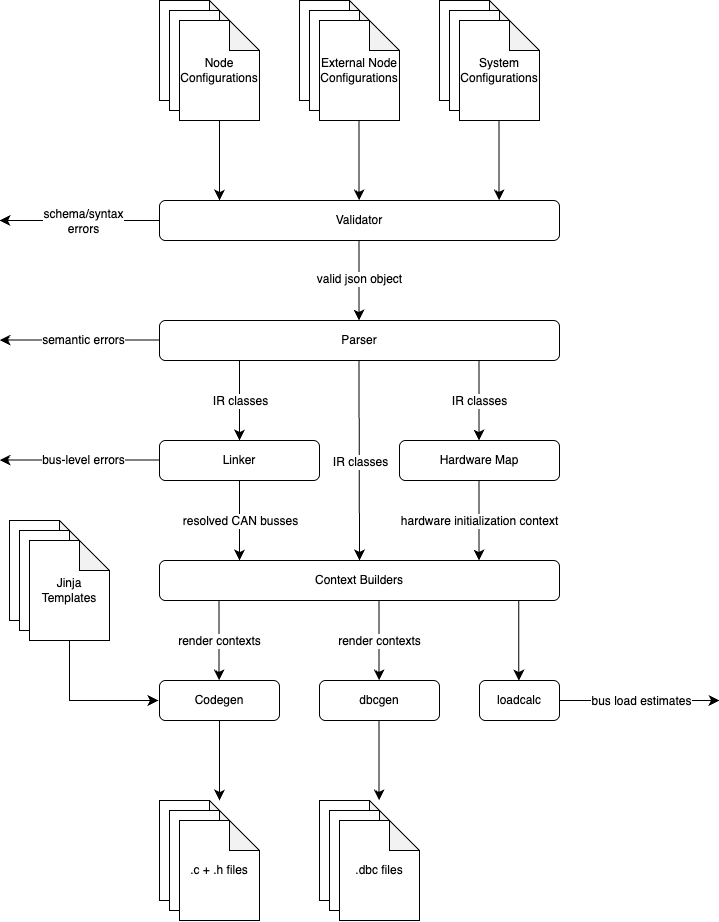

The diagram above was exported from draw.io. Its source (the exported page's mxGraphModel, read from the mxfile embedded in the PNG):
<mxGraphModel dx="1100" dy="1077" grid="1" gridSize="10" guides="1" tooltips="1" connect="1" arrows="1" fold="1" page="1" pageScale="1" pageWidth="850" pageHeight="1100" background="#FFFFFF" math="0" shadow="0">
  <root>
    <mxCell id="0" />
    <mxCell id="1" parent="0" />
    <mxCell id="193" value="" style="shape=note;whiteSpace=wrap;html=1;backgroundOutline=1;darkOpacity=0.05;" vertex="1" parent="1">
      <mxGeometry x="200" y="120" width="80" height="100" as="geometry" />
    </mxCell>
    <mxCell id="194" value="" style="shape=note;whiteSpace=wrap;html=1;backgroundOutline=1;darkOpacity=0.05;" vertex="1" parent="1">
      <mxGeometry x="210" y="130" width="80" height="100" as="geometry" />
    </mxCell>
    <mxCell id="195" style="edgeStyle=none;curved=1;rounded=0;orthogonalLoop=1;jettySize=auto;html=1;fontSize=12;startSize=8;endSize=8;" edge="1" parent="1" source="196">
      <mxGeometry relative="1" as="geometry">
        <mxPoint x="260" y="319.9999999999999" as="targetPoint" />
      </mxGeometry>
    </mxCell>
    <mxCell id="196" value="Node Configurations" style="shape=note;whiteSpace=wrap;html=1;backgroundOutline=1;darkOpacity=0.05;" vertex="1" parent="1">
      <mxGeometry x="220" y="140" width="80" height="100" as="geometry" />
    </mxCell>
    <mxCell id="197" value="" style="shape=note;whiteSpace=wrap;html=1;backgroundOutline=1;darkOpacity=0.05;" vertex="1" parent="1">
      <mxGeometry x="480" y="120" width="80" height="100" as="geometry" />
    </mxCell>
    <mxCell id="198" value="" style="shape=note;whiteSpace=wrap;html=1;backgroundOutline=1;darkOpacity=0.05;" vertex="1" parent="1">
      <mxGeometry x="490" y="130" width="80" height="100" as="geometry" />
    </mxCell>
    <mxCell id="199" value="System Configurations" style="shape=note;whiteSpace=wrap;html=1;backgroundOutline=1;darkOpacity=0.05;" vertex="1" parent="1">
      <mxGeometry x="500" y="140" width="80" height="100" as="geometry" />
    </mxCell>
    <mxCell id="200" value="" style="shape=note;whiteSpace=wrap;html=1;backgroundOutline=1;darkOpacity=0.05;" vertex="1" parent="1">
      <mxGeometry x="340" y="120" width="80" height="100" as="geometry" />
    </mxCell>
    <mxCell id="201" value="" style="shape=note;whiteSpace=wrap;html=1;backgroundOutline=1;darkOpacity=0.05;" vertex="1" parent="1">
      <mxGeometry x="350" y="130" width="80" height="100" as="geometry" />
    </mxCell>
    <mxCell id="202" value="External Node Configurations" style="shape=note;whiteSpace=wrap;html=1;backgroundOutline=1;darkOpacity=0.05;" vertex="1" parent="1">
      <mxGeometry x="360" y="140" width="80" height="100" as="geometry" />
    </mxCell>
    <mxCell id="203" value="Validator" style="rounded=1;whiteSpace=wrap;html=1;" vertex="1" parent="1">
      <mxGeometry x="200" y="320" width="400" height="40" as="geometry" />
    </mxCell>
    <mxCell id="204" style="edgeStyle=none;curved=1;rounded=0;orthogonalLoop=1;jettySize=auto;html=1;fontSize=12;startSize=8;endSize=8;" edge="1" parent="1">
      <mxGeometry relative="1" as="geometry">
        <mxPoint x="399.57" y="240" as="sourcePoint" />
        <mxPoint x="399.57" y="319.9999999999999" as="targetPoint" />
      </mxGeometry>
    </mxCell>
    <mxCell id="205" style="edgeStyle=none;curved=1;rounded=0;orthogonalLoop=1;jettySize=auto;html=1;fontSize=12;startSize=8;endSize=8;" edge="1" parent="1">
      <mxGeometry relative="1" as="geometry">
        <mxPoint x="539.57" y="240" as="sourcePoint" />
        <mxPoint x="539.57" y="319.9999999999999" as="targetPoint" />
      </mxGeometry>
    </mxCell>
    <mxCell id="206" value="" style="endArrow=classic;html=1;rounded=0;fontSize=12;startSize=8;endSize=8;curved=1;" edge="1" parent="1">
      <mxGeometry width="50" height="50" relative="1" as="geometry">
        <mxPoint x="200" y="340" as="sourcePoint" />
        <mxPoint x="40" y="340" as="targetPoint" />
      </mxGeometry>
    </mxCell>
    <mxCell id="207" value="schema/syntax&lt;div&gt;errors&lt;/div&gt;" style="edgeLabel;html=1;align=center;verticalAlign=middle;resizable=0;points=[];fontSize=12;" connectable="0" vertex="1" parent="206">
      <mxGeometry x="-0.0341" relative="1" as="geometry">
        <mxPoint as="offset" />
      </mxGeometry>
    </mxCell>
    <mxCell id="208" value="Parser" style="rounded=1;whiteSpace=wrap;html=1;" vertex="1" parent="1">
      <mxGeometry x="200" y="440" width="400" height="40" as="geometry" />
    </mxCell>
    <mxCell id="209" style="edgeStyle=none;curved=1;rounded=0;orthogonalLoop=1;jettySize=auto;html=1;fontSize=12;startSize=8;endSize=8;" edge="1" parent="1">
      <mxGeometry relative="1" as="geometry">
        <mxPoint x="399.47" y="360" as="sourcePoint" />
        <mxPoint x="399.47" y="439.9999999999999" as="targetPoint" />
      </mxGeometry>
    </mxCell>
    <mxCell id="210" value="valid json object" style="edgeLabel;html=1;align=center;verticalAlign=middle;resizable=0;points=[];fontSize=12;" connectable="0" vertex="1" parent="209">
      <mxGeometry x="-0.0625" relative="1" as="geometry">
        <mxPoint as="offset" />
      </mxGeometry>
    </mxCell>
    <mxCell id="211" value="" style="endArrow=classic;html=1;rounded=0;fontSize=12;startSize=8;endSize=8;curved=1;" edge="1" parent="1">
      <mxGeometry width="50" height="50" relative="1" as="geometry">
        <mxPoint x="200" y="459.57" as="sourcePoint" />
        <mxPoint x="40" y="459.57" as="targetPoint" />
      </mxGeometry>
    </mxCell>
    <mxCell id="212" value="semantic errors" style="edgeLabel;html=1;align=center;verticalAlign=middle;resizable=0;points=[];fontSize=12;" connectable="0" vertex="1" parent="211">
      <mxGeometry x="-0.0341" relative="1" as="geometry">
        <mxPoint as="offset" />
      </mxGeometry>
    </mxCell>
    <mxCell id="213" value="Linker" style="rounded=1;whiteSpace=wrap;html=1;" vertex="1" parent="1">
      <mxGeometry x="200" y="560" width="160" height="40" as="geometry" />
    </mxCell>
    <mxCell id="214" style="edgeStyle=none;curved=1;rounded=0;orthogonalLoop=1;jettySize=auto;html=1;fontSize=12;startSize=8;endSize=8;" edge="1" parent="1">
      <mxGeometry relative="1" as="geometry">
        <mxPoint x="280" y="480" as="sourcePoint" />
        <mxPoint x="280" y="559.9999999999999" as="targetPoint" />
      </mxGeometry>
    </mxCell>
    <mxCell id="215" value="IR classes" style="edgeLabel;html=1;align=center;verticalAlign=middle;resizable=0;points=[];fontSize=12;" connectable="0" vertex="1" parent="214">
      <mxGeometry x="0.0125" relative="1" as="geometry">
        <mxPoint as="offset" />
      </mxGeometry>
    </mxCell>
    <mxCell id="216" value="" style="endArrow=classic;html=1;rounded=0;fontSize=12;startSize=8;endSize=8;curved=1;" edge="1" parent="1">
      <mxGeometry width="50" height="50" relative="1" as="geometry">
        <mxPoint x="200" y="579.5699999999999" as="sourcePoint" />
        <mxPoint x="40" y="579.5699999999999" as="targetPoint" />
      </mxGeometry>
    </mxCell>
    <mxCell id="217" value="bus-level errors" style="edgeLabel;html=1;align=center;verticalAlign=middle;resizable=0;points=[];fontSize=12;" connectable="0" vertex="1" parent="216">
      <mxGeometry x="-0.0341" relative="1" as="geometry">
        <mxPoint as="offset" />
      </mxGeometry>
    </mxCell>
    <mxCell id="218" value="Hardware Map" style="rounded=1;whiteSpace=wrap;html=1;" vertex="1" parent="1">
      <mxGeometry x="440" y="560" width="160" height="40" as="geometry" />
    </mxCell>
    <mxCell id="219" value="Context Builders" style="rounded=1;whiteSpace=wrap;html=1;" vertex="1" parent="1">
      <mxGeometry x="200" y="680" width="400" height="40" as="geometry" />
    </mxCell>
    <mxCell id="220" style="edgeStyle=none;curved=1;rounded=0;orthogonalLoop=1;jettySize=auto;html=1;fontSize=12;startSize=8;endSize=8;" edge="1" parent="1">
      <mxGeometry relative="1" as="geometry">
        <mxPoint x="519.47" y="480" as="sourcePoint" />
        <mxPoint x="519.47" y="559.9999999999999" as="targetPoint" />
      </mxGeometry>
    </mxCell>
    <mxCell id="221" value="IR classes" style="edgeLabel;html=1;align=center;verticalAlign=middle;resizable=0;points=[];fontSize=12;" connectable="0" vertex="1" parent="220">
      <mxGeometry x="0.0125" relative="1" as="geometry">
        <mxPoint as="offset" />
      </mxGeometry>
    </mxCell>
    <mxCell id="222" style="edgeStyle=none;curved=1;rounded=0;orthogonalLoop=1;jettySize=auto;html=1;fontSize=12;startSize=8;endSize=8;" edge="1" parent="1">
      <mxGeometry relative="1" as="geometry">
        <mxPoint x="519.47" y="600" as="sourcePoint" />
        <mxPoint x="519.47" y="679.9999999999999" as="targetPoint" />
      </mxGeometry>
    </mxCell>
    <mxCell id="223" value="hardware initialization context" style="edgeLabel;html=1;align=center;verticalAlign=middle;resizable=0;points=[];fontSize=12;" connectable="0" vertex="1" parent="222">
      <mxGeometry x="0.0125" relative="1" as="geometry">
        <mxPoint as="offset" />
      </mxGeometry>
    </mxCell>
    <mxCell id="224" style="edgeStyle=none;curved=1;rounded=0;orthogonalLoop=1;jettySize=auto;html=1;fontSize=12;startSize=8;endSize=8;" edge="1" parent="1">
      <mxGeometry relative="1" as="geometry">
        <mxPoint x="280" y="600" as="sourcePoint" />
        <mxPoint x="280" y="679.9999999999999" as="targetPoint" />
      </mxGeometry>
    </mxCell>
    <mxCell id="225" value="resolved CAN busses" style="edgeLabel;html=1;align=center;verticalAlign=middle;resizable=0;points=[];fontSize=12;" connectable="0" vertex="1" parent="224">
      <mxGeometry x="0.0125" relative="1" as="geometry">
        <mxPoint as="offset" />
      </mxGeometry>
    </mxCell>
    <mxCell id="226" style="edgeStyle=none;curved=1;rounded=0;orthogonalLoop=1;jettySize=auto;html=1;fontSize=12;startSize=8;endSize=8;entryX=0.5;entryY=0;entryDx=0;entryDy=0;" edge="1" parent="1" target="219">
      <mxGeometry relative="1" as="geometry">
        <mxPoint x="399.47" y="480" as="sourcePoint" />
        <mxPoint x="399.47" y="559.9999999999999" as="targetPoint" />
      </mxGeometry>
    </mxCell>
    <mxCell id="227" value="IR classes" style="edgeLabel;html=1;align=center;verticalAlign=middle;resizable=0;points=[];fontSize=12;" connectable="0" vertex="1" parent="226">
      <mxGeometry x="0.0125" relative="1" as="geometry">
        <mxPoint as="offset" />
      </mxGeometry>
    </mxCell>
    <mxCell id="228" value="Codegen" style="rounded=1;whiteSpace=wrap;html=1;" vertex="1" parent="1">
      <mxGeometry x="200" y="800" width="120" height="40" as="geometry" />
    </mxCell>
    <mxCell id="229" style="edgeStyle=none;curved=1;rounded=0;orthogonalLoop=1;jettySize=auto;html=1;fontSize=12;startSize=8;endSize=8;" edge="1" parent="1">
      <mxGeometry relative="1" as="geometry">
        <mxPoint x="259.57" y="720" as="sourcePoint" />
        <mxPoint x="259.57" y="799.9999999999999" as="targetPoint" />
      </mxGeometry>
    </mxCell>
    <mxCell id="230" value="render contexts" style="edgeLabel;html=1;align=center;verticalAlign=middle;resizable=0;points=[];fontSize=12;" connectable="0" vertex="1" parent="229">
      <mxGeometry x="0.0125" relative="1" as="geometry">
        <mxPoint as="offset" />
      </mxGeometry>
    </mxCell>
    <mxCell id="231" value="" style="shape=note;whiteSpace=wrap;html=1;backgroundOutline=1;darkOpacity=0.05;" vertex="1" parent="1">
      <mxGeometry x="200" y="920" width="80" height="100" as="geometry" />
    </mxCell>
    <mxCell id="232" value="" style="shape=note;whiteSpace=wrap;html=1;backgroundOutline=1;darkOpacity=0.05;" vertex="1" parent="1">
      <mxGeometry x="210" y="930" width="80" height="100" as="geometry" />
    </mxCell>
    <mxCell id="233" value=".c + .h files" style="shape=note;whiteSpace=wrap;html=1;backgroundOutline=1;darkOpacity=0.05;" vertex="1" parent="1">
      <mxGeometry x="220" y="940" width="80" height="100" as="geometry" />
    </mxCell>
    <mxCell id="234" style="edgeStyle=none;curved=1;rounded=0;orthogonalLoop=1;jettySize=auto;html=1;fontSize=12;startSize=8;endSize=8;" edge="1" parent="1">
      <mxGeometry relative="1" as="geometry">
        <mxPoint x="260" y="840" as="sourcePoint" />
        <mxPoint x="260" y="919.9999999999999" as="targetPoint" />
      </mxGeometry>
    </mxCell>
    <mxCell id="235" value="" style="shape=note;whiteSpace=wrap;html=1;backgroundOutline=1;darkOpacity=0.05;" vertex="1" parent="1">
      <mxGeometry x="50" y="640" width="80" height="100" as="geometry" />
    </mxCell>
    <mxCell id="236" value="" style="shape=note;whiteSpace=wrap;html=1;backgroundOutline=1;darkOpacity=0.05;" vertex="1" parent="1">
      <mxGeometry x="60" y="650" width="80" height="100" as="geometry" />
    </mxCell>
    <mxCell id="237" value="Jinja Templates" style="shape=note;whiteSpace=wrap;html=1;backgroundOutline=1;darkOpacity=0.05;" vertex="1" parent="1">
      <mxGeometry x="70" y="660" width="80" height="100" as="geometry" />
    </mxCell>
    <mxCell id="238" style="edgeStyle=none;curved=0;rounded=0;orthogonalLoop=1;jettySize=auto;html=1;fontSize=12;startSize=8;endSize=8;exitX=0.5;exitY=1;exitDx=0;exitDy=0;exitPerimeter=0;" edge="1" parent="1" source="237">
      <mxGeometry relative="1" as="geometry">
        <Array as="points">
          <mxPoint x="110" y="820" />
        </Array>
        <mxPoint x="198.95" y="740" as="sourcePoint" />
        <mxPoint x="198.95" y="819.9999999999999" as="targetPoint" />
      </mxGeometry>
    </mxCell>
    <mxCell id="239" value="dbcgen" style="rounded=1;whiteSpace=wrap;html=1;" vertex="1" parent="1">
      <mxGeometry x="360" y="800" width="120" height="40" as="geometry" />
    </mxCell>
    <mxCell id="240" style="edgeStyle=none;curved=1;rounded=0;orthogonalLoop=1;jettySize=auto;html=1;fontSize=12;startSize=8;endSize=8;" edge="1" parent="1">
      <mxGeometry relative="1" as="geometry">
        <mxPoint x="419.57" y="840" as="sourcePoint" />
        <mxPoint x="419.57" y="919.9999999999999" as="targetPoint" />
      </mxGeometry>
    </mxCell>
    <mxCell id="241" value="" style="shape=note;whiteSpace=wrap;html=1;backgroundOutline=1;darkOpacity=0.05;" vertex="1" parent="1">
      <mxGeometry x="360" y="920" width="80" height="100" as="geometry" />
    </mxCell>
    <mxCell id="242" value="" style="shape=note;whiteSpace=wrap;html=1;backgroundOutline=1;darkOpacity=0.05;" vertex="1" parent="1">
      <mxGeometry x="370" y="930" width="80" height="100" as="geometry" />
    </mxCell>
    <mxCell id="243" value=".dbc files" style="shape=note;whiteSpace=wrap;html=1;backgroundOutline=1;darkOpacity=0.05;" vertex="1" parent="1">
      <mxGeometry x="380" y="940" width="80" height="100" as="geometry" />
    </mxCell>
    <mxCell id="244" style="edgeStyle=none;curved=1;rounded=0;orthogonalLoop=1;jettySize=auto;html=1;fontSize=12;startSize=8;endSize=8;" edge="1" parent="1">
      <mxGeometry relative="1" as="geometry">
        <mxPoint x="419.57" y="720" as="sourcePoint" />
        <mxPoint x="419.57" y="799.9999999999999" as="targetPoint" />
      </mxGeometry>
    </mxCell>
    <mxCell id="245" value="render contexts" style="edgeLabel;html=1;align=center;verticalAlign=middle;resizable=0;points=[];fontSize=12;" connectable="0" vertex="1" parent="244">
      <mxGeometry x="0.0125" relative="1" as="geometry">
        <mxPoint as="offset" />
      </mxGeometry>
    </mxCell>
    <mxCell id="246" value="loadcalc" style="rounded=1;whiteSpace=wrap;html=1;" vertex="1" parent="1">
      <mxGeometry x="520" y="800" width="80" height="40" as="geometry" />
    </mxCell>
    <mxCell id="247" style="edgeStyle=none;curved=1;rounded=0;orthogonalLoop=1;jettySize=auto;html=1;fontSize=12;startSize=8;endSize=8;" edge="1" parent="1">
      <mxGeometry relative="1" as="geometry">
        <mxPoint x="600" y="820" as="sourcePoint" />
        <mxPoint x="760" y="820" as="targetPoint" />
      </mxGeometry>
    </mxCell>
    <mxCell id="248" value="bus load estimates" style="edgeLabel;html=1;align=center;verticalAlign=middle;resizable=0;points=[];fontSize=12;" connectable="0" vertex="1" parent="247">
      <mxGeometry x="-0.1326" relative="1" as="geometry">
        <mxPoint x="11" as="offset" />
      </mxGeometry>
    </mxCell>
    <mxCell id="249" style="edgeStyle=none;curved=1;rounded=0;orthogonalLoop=1;jettySize=auto;html=1;fontSize=12;startSize=8;endSize=8;" edge="1" parent="1">
      <mxGeometry relative="1" as="geometry">
        <mxPoint x="559.33" y="720" as="sourcePoint" />
        <mxPoint x="559.33" y="799.9999999999999" as="targetPoint" />
      </mxGeometry>
    </mxCell>
  </root>
</mxGraphModel>